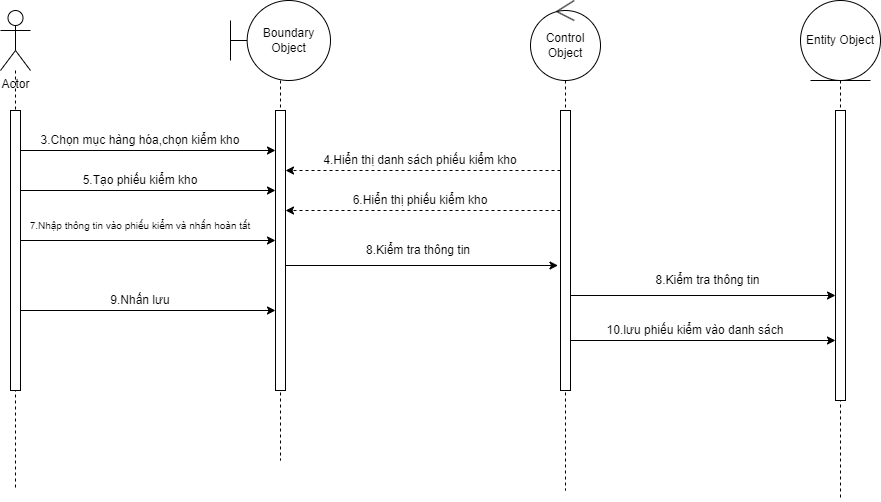

The diagram above was exported from draw.io. Its source (the exported page's mxGraphModel, read from the mxfile embedded in the PNG):
<mxGraphModel dx="1050" dy="1769" grid="1" gridSize="10" guides="1" tooltips="1" connect="1" arrows="1" fold="1" page="1" pageScale="1" pageWidth="850" pageHeight="1100" math="0" shadow="0">
  <root>
    <mxCell id="0" />
    <mxCell id="1" parent="0" />
    <mxCell id="XzELTSose0zRJBBPmLpg-2" style="rounded=0;orthogonalLoop=1;jettySize=auto;html=1;dashed=1;endArrow=none;endFill=0;" edge="1" parent="1" source="XzELTSose0zRJBBPmLpg-1">
      <mxGeometry relative="1" as="geometry">
        <mxPoint x="55" y="-600" as="targetPoint" />
      </mxGeometry>
    </mxCell>
    <mxCell id="XzELTSose0zRJBBPmLpg-1" value="Actor" style="shape=umlActor;verticalLabelPosition=bottom;verticalAlign=top;html=1;" vertex="1" parent="1">
      <mxGeometry x="40" y="-1080" width="30" height="60" as="geometry" />
    </mxCell>
    <mxCell id="XzELTSose0zRJBBPmLpg-6" style="rounded=0;orthogonalLoop=1;jettySize=auto;html=1;dashed=1;endArrow=none;endFill=0;" edge="1" parent="1" source="XzELTSose0zRJBBPmLpg-3">
      <mxGeometry relative="1" as="geometry">
        <mxPoint x="320" y="-630" as="targetPoint" />
      </mxGeometry>
    </mxCell>
    <mxCell id="XzELTSose0zRJBBPmLpg-3" value="Boundary Object" style="shape=umlBoundary;whiteSpace=wrap;html=1;" vertex="1" parent="1">
      <mxGeometry x="270" y="-1090" width="100" height="80" as="geometry" />
    </mxCell>
    <mxCell id="XzELTSose0zRJBBPmLpg-7" style="rounded=0;orthogonalLoop=1;jettySize=auto;html=1;dashed=1;endArrow=none;endFill=0;" edge="1" parent="1" source="XzELTSose0zRJBBPmLpg-4">
      <mxGeometry relative="1" as="geometry">
        <mxPoint x="605" y="-600" as="targetPoint" />
      </mxGeometry>
    </mxCell>
    <mxCell id="XzELTSose0zRJBBPmLpg-4" value="Control Object" style="ellipse;shape=umlControl;whiteSpace=wrap;html=1;" vertex="1" parent="1">
      <mxGeometry x="570" y="-1090" width="70" height="80" as="geometry" />
    </mxCell>
    <mxCell id="XzELTSose0zRJBBPmLpg-8" style="rounded=0;orthogonalLoop=1;jettySize=auto;html=1;endArrow=none;endFill=0;dashed=1;" edge="1" parent="1" source="XzELTSose0zRJBBPmLpg-5">
      <mxGeometry relative="1" as="geometry">
        <mxPoint x="880" y="-590" as="targetPoint" />
      </mxGeometry>
    </mxCell>
    <mxCell id="XzELTSose0zRJBBPmLpg-5" value="Entity Object" style="ellipse;shape=umlEntity;whiteSpace=wrap;html=1;" vertex="1" parent="1">
      <mxGeometry x="840" y="-1090" width="80" height="80" as="geometry" />
    </mxCell>
    <mxCell id="XzELTSose0zRJBBPmLpg-13" style="rounded=0;orthogonalLoop=1;jettySize=auto;html=1;" edge="1" parent="1">
      <mxGeometry relative="1" as="geometry">
        <mxPoint x="60" y="-940" as="sourcePoint" />
        <mxPoint x="315" y="-940" as="targetPoint" />
      </mxGeometry>
    </mxCell>
    <mxCell id="XzELTSose0zRJBBPmLpg-9" value="" style="html=1;points=[[0,0,0,0,5],[0,1,0,0,-5],[1,0,0,0,5],[1,1,0,0,-5]];perimeter=orthogonalPerimeter;outlineConnect=0;targetShapes=umlLifeline;portConstraint=eastwest;newEdgeStyle={&quot;curved&quot;:0,&quot;rounded&quot;:0};" vertex="1" parent="1">
      <mxGeometry x="50" y="-980" width="10" height="280" as="geometry" />
    </mxCell>
    <mxCell id="XzELTSose0zRJBBPmLpg-24" style="rounded=0;orthogonalLoop=1;jettySize=auto;html=1;" edge="1" parent="1">
      <mxGeometry relative="1" as="geometry">
        <mxPoint x="322.5" y="-825" as="sourcePoint" />
        <mxPoint x="597.5" y="-825" as="targetPoint" />
      </mxGeometry>
    </mxCell>
    <mxCell id="XzELTSose0zRJBBPmLpg-10" value="" style="html=1;points=[[0,0,0,0,5],[0,1,0,0,-5],[1,0,0,0,5],[1,1,0,0,-5]];perimeter=orthogonalPerimeter;outlineConnect=0;targetShapes=umlLifeline;portConstraint=eastwest;newEdgeStyle={&quot;curved&quot;:0,&quot;rounded&quot;:0};" vertex="1" parent="1">
      <mxGeometry x="315" y="-980" width="10" height="280" as="geometry" />
    </mxCell>
    <mxCell id="XzELTSose0zRJBBPmLpg-16" style="edgeStyle=orthogonalEdgeStyle;rounded=0;orthogonalLoop=1;jettySize=auto;html=1;curved=0;dashed=1;" edge="1" parent="1">
      <mxGeometry relative="1" as="geometry">
        <mxPoint x="600" y="-920" as="sourcePoint" />
        <mxPoint x="325" y="-920" as="targetPoint" />
      </mxGeometry>
    </mxCell>
    <mxCell id="XzELTSose0zRJBBPmLpg-11" value="" style="html=1;points=[[0,0,0,0,5],[0,1,0,0,-5],[1,0,0,0,5],[1,1,0,0,-5]];perimeter=orthogonalPerimeter;outlineConnect=0;targetShapes=umlLifeline;portConstraint=eastwest;newEdgeStyle={&quot;curved&quot;:0,&quot;rounded&quot;:0};" vertex="1" parent="1">
      <mxGeometry x="600" y="-980" width="10" height="280" as="geometry" />
    </mxCell>
    <mxCell id="XzELTSose0zRJBBPmLpg-12" value="" style="html=1;points=[[0,0,0,0,5],[0,1,0,0,-5],[1,0,0,0,5],[1,1,0,0,-5]];perimeter=orthogonalPerimeter;outlineConnect=0;targetShapes=umlLifeline;portConstraint=eastwest;newEdgeStyle={&quot;curved&quot;:0,&quot;rounded&quot;:0};" vertex="1" parent="1">
      <mxGeometry x="875" y="-980" width="10" height="290" as="geometry" />
    </mxCell>
    <mxCell id="XzELTSose0zRJBBPmLpg-14" value="3.Chọn mục hàng hóa,chọn kiểm kho" style="text;html=1;align=center;verticalAlign=middle;whiteSpace=wrap;rounded=0;" vertex="1" parent="1">
      <mxGeometry x="70" y="-960" width="220" height="20" as="geometry" />
    </mxCell>
    <mxCell id="XzELTSose0zRJBBPmLpg-17" value="4.Hiển thị danh sách phiếu kiểm kho" style="text;html=1;align=center;verticalAlign=middle;whiteSpace=wrap;rounded=0;" vertex="1" parent="1">
      <mxGeometry x="360" y="-940" width="200" height="20" as="geometry" />
    </mxCell>
    <mxCell id="XzELTSose0zRJBBPmLpg-18" style="rounded=0;orthogonalLoop=1;jettySize=auto;html=1;" edge="1" parent="1">
      <mxGeometry relative="1" as="geometry">
        <mxPoint x="60" y="-900" as="sourcePoint" />
        <mxPoint x="315" y="-900" as="targetPoint" />
      </mxGeometry>
    </mxCell>
    <mxCell id="XzELTSose0zRJBBPmLpg-19" value="5.Tạo phiếu kiểm kho" style="text;html=1;align=center;verticalAlign=middle;whiteSpace=wrap;rounded=0;" vertex="1" parent="1">
      <mxGeometry x="105" y="-920" width="150" height="20" as="geometry" />
    </mxCell>
    <mxCell id="XzELTSose0zRJBBPmLpg-20" style="edgeStyle=orthogonalEdgeStyle;rounded=0;orthogonalLoop=1;jettySize=auto;html=1;curved=0;dashed=1;" edge="1" parent="1">
      <mxGeometry relative="1" as="geometry">
        <mxPoint x="600" y="-880" as="sourcePoint" />
        <mxPoint x="325" y="-880" as="targetPoint" />
      </mxGeometry>
    </mxCell>
    <mxCell id="XzELTSose0zRJBBPmLpg-21" value="6.Hiển thị phiếu kiểm kho" style="text;html=1;align=center;verticalAlign=middle;whiteSpace=wrap;rounded=0;" vertex="1" parent="1">
      <mxGeometry x="390" y="-900" width="140" height="20" as="geometry" />
    </mxCell>
    <mxCell id="XzELTSose0zRJBBPmLpg-22" style="rounded=0;orthogonalLoop=1;jettySize=auto;html=1;" edge="1" parent="1">
      <mxGeometry relative="1" as="geometry">
        <mxPoint x="60" y="-850" as="sourcePoint" />
        <mxPoint x="315" y="-850" as="targetPoint" />
      </mxGeometry>
    </mxCell>
    <mxCell id="XzELTSose0zRJBBPmLpg-23" value="7.Nhập thông tin vào phiếu kiểm và nhấn hoàn tất" style="text;html=1;align=center;verticalAlign=middle;whiteSpace=wrap;rounded=0;fontSize=10;" vertex="1" parent="1">
      <mxGeometry x="65" y="-880" width="230" height="30" as="geometry" />
    </mxCell>
    <mxCell id="XzELTSose0zRJBBPmLpg-25" value="8.Kiểm tra thông tin" style="text;html=1;align=center;verticalAlign=middle;whiteSpace=wrap;rounded=0;" vertex="1" parent="1">
      <mxGeometry x="397.5" y="-850" width="120" height="20" as="geometry" />
    </mxCell>
    <mxCell id="XzELTSose0zRJBBPmLpg-26" style="rounded=0;orthogonalLoop=1;jettySize=auto;html=1;" edge="1" parent="1">
      <mxGeometry relative="1" as="geometry">
        <mxPoint x="610" y="-795" as="sourcePoint" />
        <mxPoint x="875" y="-795" as="targetPoint" />
      </mxGeometry>
    </mxCell>
    <mxCell id="XzELTSose0zRJBBPmLpg-27" value="8.Kiểm tra thông tin" style="text;html=1;align=center;verticalAlign=middle;whiteSpace=wrap;rounded=0;" vertex="1" parent="1">
      <mxGeometry x="690" y="-820" width="115" height="20" as="geometry" />
    </mxCell>
    <mxCell id="XzELTSose0zRJBBPmLpg-28" style="rounded=0;orthogonalLoop=1;jettySize=auto;html=1;" edge="1" parent="1">
      <mxGeometry relative="1" as="geometry">
        <mxPoint x="60" y="-780" as="sourcePoint" />
        <mxPoint x="315" y="-780" as="targetPoint" />
      </mxGeometry>
    </mxCell>
    <mxCell id="XzELTSose0zRJBBPmLpg-29" value="9.Nhấn lưu" style="text;html=1;align=center;verticalAlign=middle;whiteSpace=wrap;rounded=0;" vertex="1" parent="1">
      <mxGeometry x="135" y="-800" width="90" height="20" as="geometry" />
    </mxCell>
    <mxCell id="XzELTSose0zRJBBPmLpg-30" style="rounded=0;orthogonalLoop=1;jettySize=auto;html=1;" edge="1" parent="1">
      <mxGeometry relative="1" as="geometry">
        <mxPoint x="610" y="-750" as="sourcePoint" />
        <mxPoint x="875" y="-750" as="targetPoint" />
      </mxGeometry>
    </mxCell>
    <mxCell id="XzELTSose0zRJBBPmLpg-32" value="10.lưu phiếu kiểm vào danh sách" style="text;html=1;align=center;verticalAlign=middle;whiteSpace=wrap;rounded=0;" vertex="1" parent="1">
      <mxGeometry x="640" y="-770" width="190" height="20" as="geometry" />
    </mxCell>
  </root>
</mxGraphModel>